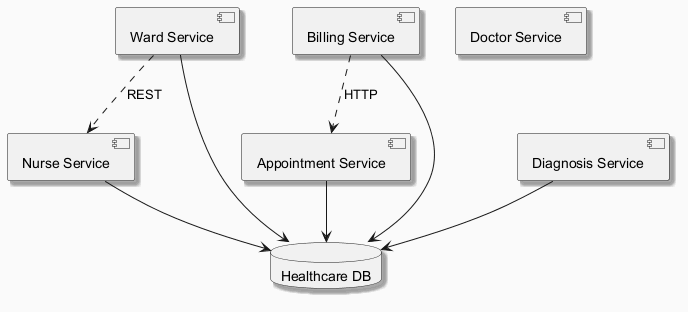

The diagram above was rendered by PlantUML. Its source (embedded in the PNG):
@startuml
skinparam backgroundColor #FAFAFA
skinparam classBackgroundColor #FFF3E0
skinparam classBorderColor #E65100
skinparam shadowing true
component "Appointment Service" as C_AppointmentService
component "Doctor Service" as C_DoctorService
component "Nurse Service" as C_NurseService
component "Ward Service" as C_WardService
component "Billing Service" as C_BillingService
component "Diagnosis Service" as C_DiagnosisService
database "Healthcare DB" as DB_healthcare
C_AppointmentService --> DB_healthcare
C_NurseService --> DB_healthcare
C_WardService --> DB_healthcare
C_BillingService --> DB_healthcare
C_DiagnosisService --> DB_healthcare
C_BillingService ..> C_AppointmentService : HTTP
C_WardService ..> C_NurseService : REST
@enduml